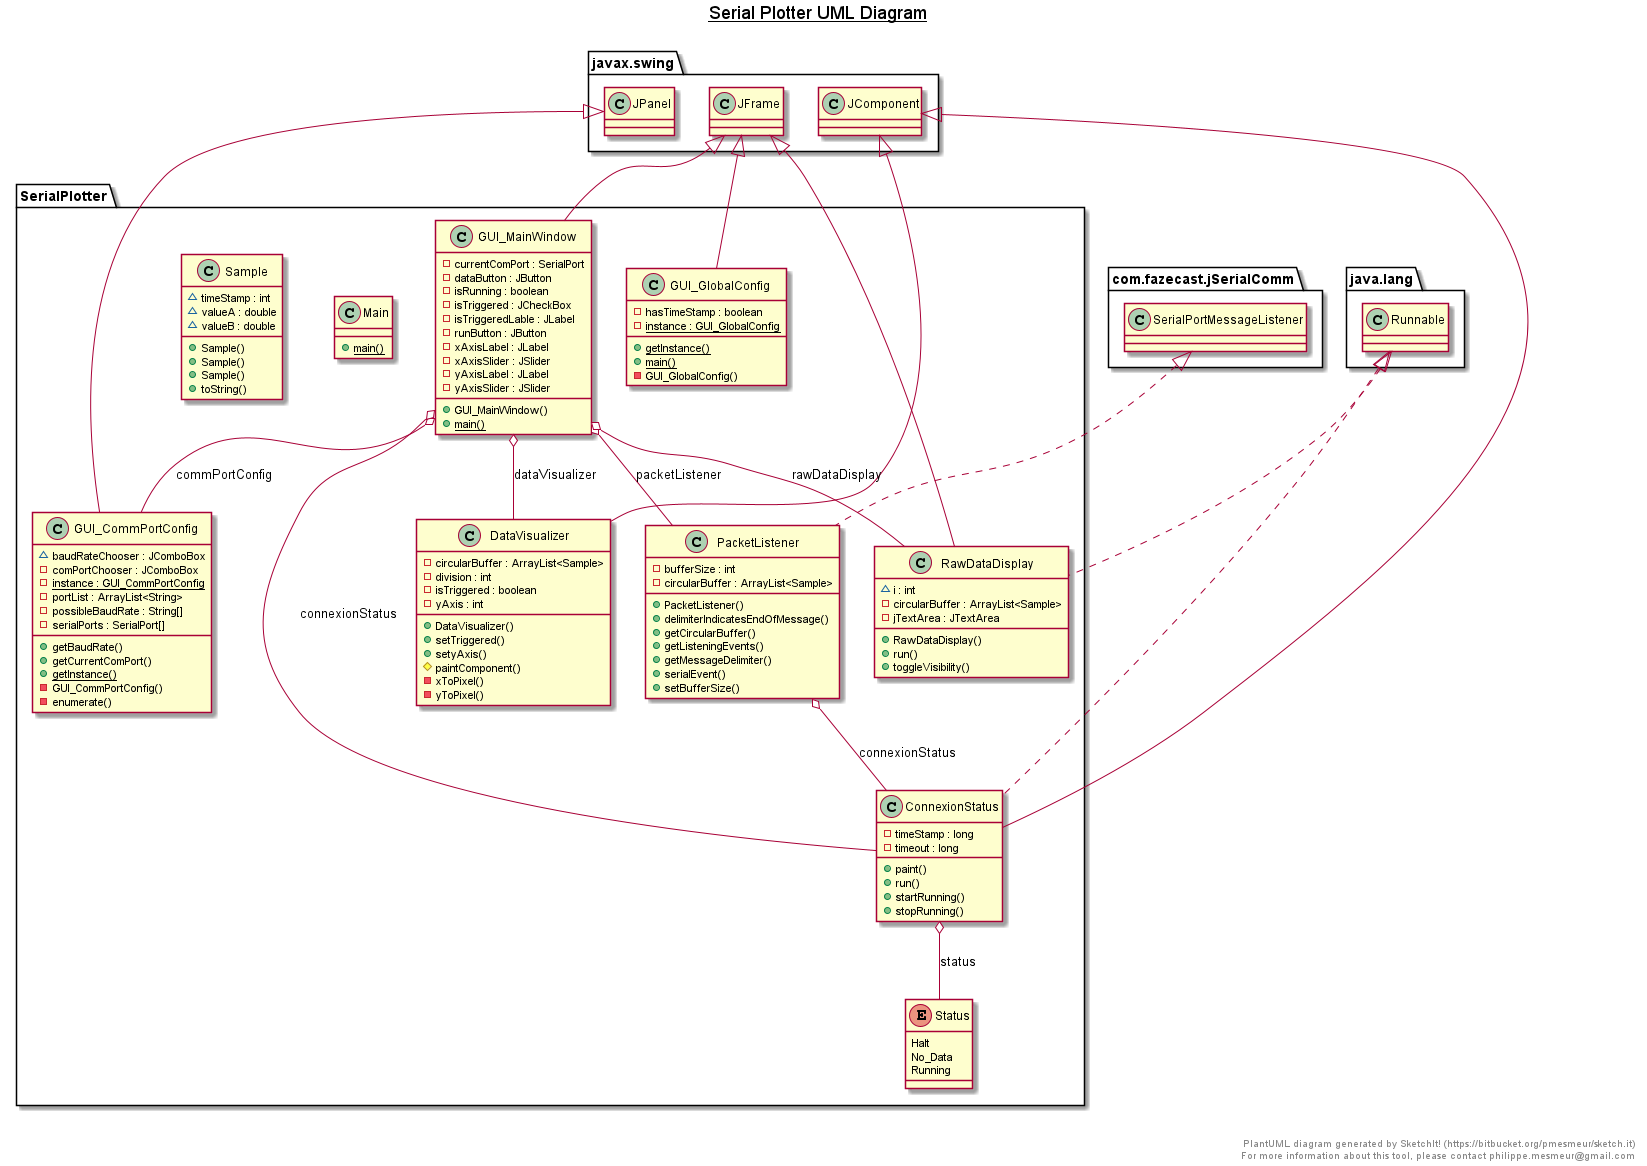

The diagram above was rendered by PlantUML. Its source (embedded in the PNG):
@startuml

title __Serial Plotter UML Diagram__\n

  namespace SerialPlotter {
    class ConnexionStatus {
        - timeStamp : long
        - timeout : long
        + paint()
        + run()
        + startRunning()
        + stopRunning()
    }
  }
  

  namespace SerialPlotter {
    class DataVisualizer {
        - circularBuffer : ArrayList<Sample>
        - division : int
        - isTriggered : boolean
        - yAxis : int
        + DataVisualizer()
        + setTriggered()
        + setyAxis()
        # paintComponent()
        - xToPixel()
        - yToPixel()
    }
  }
  

  namespace SerialPlotter {
    class GUI_CommPortConfig {
        ~ baudRateChooser : JComboBox
        - comPortChooser : JComboBox
        {static} - instance : GUI_CommPortConfig
        - portList : ArrayList<String>
        - possibleBaudRate : String[]
        - serialPorts : SerialPort[]
        + getBaudRate()
        + getCurrentComPort()
        {static} + getInstance()
        - GUI_CommPortConfig()
        - enumerate()
    }
  }
  

  namespace SerialPlotter {
    class GUI_GlobalConfig {
        - hasTimeStamp : boolean
        {static} - instance : GUI_GlobalConfig
        {static} + getInstance()
        {static} + main()
        - GUI_GlobalConfig()
    }
  }
  

  namespace SerialPlotter {
    class GUI_MainWindow {
        - currentComPort : SerialPort
        - dataButton : JButton
        - isRunning : boolean
        - isTriggered : JCheckBox
        - isTriggeredLable : JLabel
        - runButton : JButton
        - xAxisLabel : JLabel
        - xAxisSlider : JSlider
        - yAxisLabel : JLabel
        - yAxisSlider : JSlider
        + GUI_MainWindow()
        {static} + main()
    }
  }
  

  namespace SerialPlotter {
    class Main {
        {static} + main()
    }
  }
  

  namespace SerialPlotter {
    class PacketListener {
        - bufferSize : int
        - circularBuffer : ArrayList<Sample>
        + PacketListener()
        + delimiterIndicatesEndOfMessage()
        + getCircularBuffer()
        + getListeningEvents()
        + getMessageDelimiter()
        + serialEvent()
        + setBufferSize()
    }
  }
  

  namespace SerialPlotter {
    class RawDataDisplay {
        ~ i : int
        - circularBuffer : ArrayList<Sample>
        - jTextArea : JTextArea
        + RawDataDisplay()
        + run()
        + toggleVisibility()
    }
  }
  

  namespace SerialPlotter {
    class Sample {
        ~ timeStamp : int
        ~ valueA : double
        ~ valueB : double
        + Sample()
        + Sample()
        + Sample()
        + toString()
    }
  }
  

  namespace SerialPlotter {
    enum Status {
      Halt
      No_Data
      Running
    }
  }
  

  SerialPlotter.ConnexionStatus .up.|> java.lang.Runnable
  SerialPlotter.ConnexionStatus -up-|> javax.swing.JComponent
  SerialPlotter.ConnexionStatus o-- SerialPlotter.Status : status
  SerialPlotter.DataVisualizer -up-|> javax.swing.JComponent
  SerialPlotter.GUI_CommPortConfig -up-|> javax.swing.JPanel
  SerialPlotter.GUI_GlobalConfig -up-|> javax.swing.JFrame
  SerialPlotter.GUI_MainWindow -up-|> javax.swing.JFrame
  SerialPlotter.GUI_MainWindow o-- SerialPlotter.GUI_CommPortConfig : commPortConfig
  SerialPlotter.GUI_MainWindow o-- SerialPlotter.ConnexionStatus : connexionStatus
  SerialPlotter.GUI_MainWindow o-- SerialPlotter.DataVisualizer : dataVisualizer
  SerialPlotter.GUI_MainWindow o-- SerialPlotter.PacketListener : packetListener
  SerialPlotter.GUI_MainWindow o-- SerialPlotter.RawDataDisplay : rawDataDisplay
  SerialPlotter.PacketListener .up.|> com.fazecast.jSerialComm.SerialPortMessageListener
  SerialPlotter.PacketListener o-- SerialPlotter.ConnexionStatus : connexionStatus
  SerialPlotter.RawDataDisplay .up.|> java.lang.Runnable
  SerialPlotter.RawDataDisplay -up-|> javax.swing.JFrame


right footer


PlantUML diagram generated by SketchIt! (https://bitbucket.org/pmesmeur/sketch.it)
For more information about this tool, please contact philippe.mesmeur@gmail.com
endfooter

@enduml